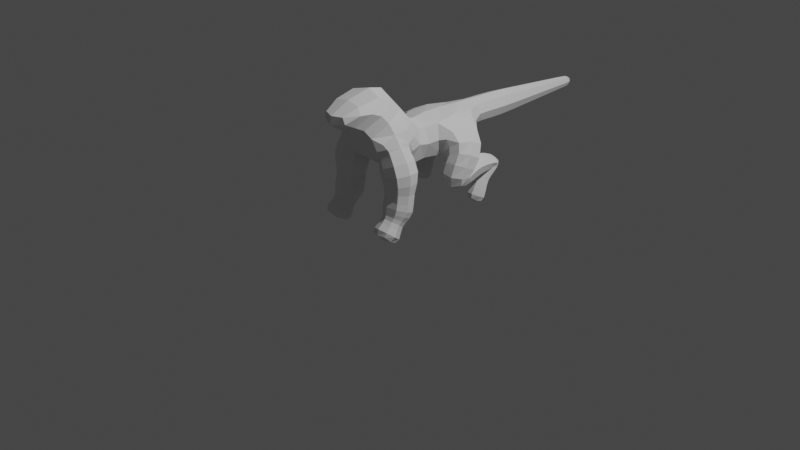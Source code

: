 # Source: Monster_Course.blend  (saved by Blender 2.90.8; exported with 4.5.12 LTS)
import bpy
from mathutils import Matrix  # noqa: F401  (used for matrix-valued properties, if any)

bpy.ops.wm.read_factory_settings(use_empty=True)
scene = bpy.context.scene
scene.name = 'Scene'

# ---- collections
col_collection = bpy.data.collections.new('Collection'); scene.collection.children.link(col_collection)

# ---- world
world_world = bpy.data.worlds.new('World'); scene.world = world_world
world_world.use_nodes = True; world_world.node_tree.nodes.clear()
_N = world_world.node_tree.nodes; _L = world_world.node_tree.links
n0 = _N.new('ShaderNodeOutputWorld'); n0.name = 'World Output'; n0.location = (300, 300)
n1 = _N.new('ShaderNodeBackground'); n1.name = 'Background'; n1.location = (10, 300)
n1.inputs[0].default_value = (0.05088, 0.05088, 0.05088, 1.0)
_L.new(n1.outputs[0], n0.inputs[0])
n0.is_active_output = True
world_world.color = (0.05088, 0.05088, 0.05088)
world_world.use_sun_shadow = False
world_world.sun_shadow_jitter_overblur = 0.0

# ---- cameras
cam_camera = bpy.data.cameras.new('Camera')
cam_camera.clip_end = 100.0
cam_camera.ortho_scale = 7.314

# ---- lights
light_light = bpy.data.lights.new('Light', 'POINT')
light_light.transmission_factor = 0.0
light_light.energy = 1000.0
light_light.shadow_soft_size = 0.1
light_light.shadow_maximum_resolution = 0.006
light_light.use_absolute_resolution = True

# ---- meshes
me_plane = bpy.data.meshes.new('Plane')
me_plane.from_pydata([(0.199, -0.1788, 0.7749), (0.14, -0.4423, 0.8164), (0.3256, -0.4557, 0.9793), (0.3506, -0.202, 0.989), (0.2333, 0.6972, 0.6127), (0.2243, 0.3605, 0.6725), (0.4363, 0.3934, 0.8453), (0.4872, 0.6529, 0.7828), (0.185, -0.04548, 0.666), (-0.1975, -0.02397, 0.6809), (-0.1456, 0.06585, 1.05), (0.1772, 0.083, 1.013), (0.3733, 0.9874, 0.4989), (0.3033, 0.9089, 0.4708), (0.4082, 0.856, 0.4529), (0.4783, 0.9345, 0.4811), (0.3762, 0.7616, 0.1039), (0.3151, 0.6797, 0.1425), (0.4056, 0.6245, 0.1686), (0.4667, 0.7063, 0.13), (0.2544, -0.242, 0.3153), (0.2352, -0.4373, 0.3882), (0.4454, -0.4552, 0.3949), (0.4646, -0.2599, 0.3219), (0.2771, -0.4523, 0.04162), (0.2624, -0.5785, 0.1404), (0.4227, -0.59, 0.1495), (0.4374, -0.4639, 0.05067), (-0.1163, -0.812, 1.336), (0.1145, -0.8141, 1.336), (0.2235, -0.1732, 0.6619), (0.2026, -0.4285, 0.6624), (0.4462, -0.4497, 0.7245), (0.4671, -0.1944, 0.724), (0.2753, -0.3787, 0.1321), (0.2602, -0.5111, 0.2293), (0.4245, -0.5232, 0.2382), (0.4396, -0.3909, 0.141), (0.2566, -0.2135, 0.4944), (0.2383, -0.4162, 0.5206), (0.4431, -0.4341, 0.5329), (0.4614, -0.2315, 0.5066), (0.2738, -0.3183, 0.216), (0.2584, -0.4605, 0.303), (0.426, -0.4736, 0.3109), (0.4413, -0.3313, 0.2239), (0.3764, 0.8557, 0.2953), (0.3163, 0.7856, 0.349), (0.4054, 0.7384, 0.3852), (0.4654, 0.8084, 0.3315), (0.3514, 0.485, 0.5321), (0.2475, 0.3578, 0.4613), (0.4332, 0.2962, 0.4027), (0.5371, 0.4234, 0.4734), (0.3656, 0.6568, 0.626), (0.2733, 0.6679, 0.4869), (0.4137, 0.6752, 0.3954), (0.506, 0.6641, 0.5346), (-0.1094, -0.4163, 0.7926), (-0.1993, -0.1787, 0.7752), (-0.3508, -0.2019, 0.9894), (-0.3256, -0.4557, 0.9793), (-0.2573, 0.7138, 0.6193), (-0.4872, 0.6529, 0.7828), (-0.436, 0.3932, 0.8453), (-0.3033, 0.9089, 0.4708), (-0.3733, 0.9874, 0.4989), (-0.4783, 0.9345, 0.4811), (-0.4082, 0.856, 0.4529), (-0.3151, 0.6797, 0.1425), (-0.3762, 0.7616, 0.1039), (-0.4667, 0.7063, 0.13), (-0.4056, 0.6245, 0.1686), (-0.2352, -0.4373, 0.3882), (-0.2544, -0.242, 0.3153), (-0.4646, -0.2599, 0.3219), (-0.4454, -0.4552, 0.3949), (-0.2624, -0.5785, 0.1404), (-0.2771, -0.4523, 0.04162), (-0.4374, -0.4639, 0.05067), (-0.4227, -0.59, 0.1495), (-0.2026, -0.4285, 0.6624), (-0.2235, -0.1732, 0.6619), (-0.4671, -0.1944, 0.724), (-0.4462, -0.4497, 0.7245), (-0.2602, -0.5111, 0.2293), (-0.2753, -0.3787, 0.1321), (-0.4396, -0.3909, 0.141), (-0.4245, -0.5232, 0.2382), (-0.2383, -0.4162, 0.5206), (-0.2566, -0.2135, 0.4944), (-0.4614, -0.2315, 0.5066), (-0.4431, -0.4341, 0.5329), (-0.2584, -0.4605, 0.303), (-0.2738, -0.3183, 0.216), (-0.4413, -0.3313, 0.2239), (-0.426, -0.4736, 0.3109), (-0.3163, 0.7856, 0.349), (-0.3764, 0.8557, 0.2953), (-0.4654, 0.8084, 0.3315), (-0.4054, 0.7384, 0.3852), (-0.2475, 0.3578, 0.4613), (-0.3514, 0.485, 0.5321), (-0.5371, 0.4234, 0.4734), (-0.4332, 0.2962, 0.4027), (-0.2733, 0.6679, 0.4869), (-0.3656, 0.6568, 0.626), (-0.506, 0.6641, 0.5346), (-0.4137, 0.6752, 0.3954), (-0.0971, 1.368, 0.7978), (0.0971, 1.368, 0.7978), (0.0971, 1.375, 0.9919), (-0.0971, 1.375, 0.9919), (-0.1241, 0.9074, 0.7823), (0.1241, 0.9074, 0.7823), (0.1648, 0.8338, 0.9989), (-0.1648, 0.8338, 0.9989), (-0.03019, 2.582, 0.8328), (0.03019, 2.582, 0.8328), (0.03019, 2.584, 0.8931), (-0.03019, 2.584, 0.8931), (-0.1953, 0.3838, 0.6602), (-0.2109, 0.3198, 1.012), (0.2113, 0.3199, 1.012), (0.3756, 0.9278, 0.3701), (0.3126, 0.8603, 0.4213), (0.4061, 0.8148, 0.4561), (0.4691, 0.8823, 0.4049), (0.2031, -0.5427, 1.076), (-0.2039, -0.5418, 1.076), (-0.222, -0.1956, 1.285), (0.1975, -0.1678, 1.283), (0.1573, -0.7018, 1.216), (-0.1619, -0.6967, 1.216), (-0.1803, -0.4253, 1.448), (0.1793, -0.4271, 1.448), (0.3739, 0.8177, 0.1954), (0.3031, 0.7245, 0.2427), (0.4079, 0.6616, 0.2746), (0.4786, 0.7548, 0.2273), (0.3614, 0.5093, 0.5992), (0.2588, 0.5114, 0.4571), (0.4188, 0.5177, 0.3623), (0.5214, 0.5156, 0.5045), (0.3696, 0.842, 0.5914), (0.2897, 0.818, 0.4831), (0.4108, 0.8015, 0.4121), (0.4907, 0.8254, 0.5204), (0.3456, 0.5731, 0.5191), (0.2543, 0.3909, 0.5935), (0.4576, 0.3186, 0.6404), (0.5511, 0.4994, 0.5637), (-0.0979, 1.12, 0.8063), (0.0979, 1.12, 0.8063), (0.0979, 1.128, 1.002), (-0.0979, 1.128, 1.002), (-0.08504, 1.66, 0.8017), (0.08504, 1.66, 0.8017), (0.08504, 1.665, 0.9718), (-0.08504, 1.665, 0.9718), (-0.07431, 1.879, 0.8068), (0.07431, 1.879, 0.8068), (0.07431, 1.882, 0.9554), (-0.07431, 1.882, 0.9554), (-0.06577, 2.052, 0.8109), (0.06577, 2.052, 0.8109), (0.06577, 2.056, 0.9424), (-0.06577, 2.056, 0.9424), (-0.05813, 2.208, 0.8145), (0.05813, 2.208, 0.8145), (0.05813, 2.211, 0.9307), (-0.05813, 2.211, 0.9307), (-0.05109, 2.351, 0.8178), (0.05109, 2.351, 0.8178), (0.05109, 2.353, 0.92), (-0.05109, 2.353, 0.92), (-0.04448, 2.485, 0.821), (0.04448, 2.485, 0.821), (0.04448, 2.487, 0.9099), (-0.04448, 2.487, 0.9099), (-0.3126, 0.8603, 0.4213), (-0.3756, 0.9278, 0.3701), (-0.4691, 0.8823, 0.4049), (-0.4061, 0.8148, 0.4561), (-0.3031, 0.7245, 0.2427), (-0.3739, 0.8177, 0.1954), (-0.4786, 0.7548, 0.2273), (-0.4079, 0.6616, 0.2746), (-0.2588, 0.5114, 0.4571), (-0.3614, 0.5093, 0.5992), (-0.5214, 0.5156, 0.5045), (-0.4188, 0.5177, 0.3623), (-0.2897, 0.818, 0.4831), (-0.3696, 0.842, 0.5914), (-0.4907, 0.8254, 0.5204), (-0.4108, 0.8015, 0.4121), (-0.2541, 0.3906, 0.5935), (-0.3456, 0.5731, 0.5191), (-0.5511, 0.4994, 0.5637), (-0.4575, 0.3185, 0.6404), (0.1724, -0.4213, 0.7855), (0.3609, -0.4464, 0.9145), (0.3822, -0.2118, 0.9172), (-0.3609, -0.4464, 0.9145), (-0.3823, -0.2118, 0.9173), (-0.1725, -0.4213, 0.7856), (0.3499, 0.7287, 0.8981), (0.02905, 0.09494, 1.066), (0.2387, 0.0536, 0.8623), (0.02504, -0.4367, 0.8046), (0.03287, -0.2354, 0.6809), (0.1399, -0.2712, 0.7107), (0.4064, -0.3346, 0.9413), (-0.1277, -0.2203, 0.6887), (-0.2426, -0.4878, 0.9031), (0.2621, -0.4786, 0.8508), (0.2696, -0.3858, 1.205), (-0.02476, -0.1499, 1.354), (-0.2972, -0.09516, 0.8638), (0.2097, -0.1476, 0.7435), (-0.2372, 0.05353, 0.8692), (0.1685, -0.4159, 0.7987), (0.3618, -0.3416, 1.02), (0.3095, -0.1921, 1.105), (-0.1987, -0.05263, 1.156), (0.01201, -0.02814, 1.195), (-0.3619, -0.3416, 1.02), (0.3642, -0.2108, 0.947), (-0.311, -0.1948, 1.106), (0.339, -0.4458, 0.9522), (0.2958, -0.09677, 0.8613), (0.1545, -0.5247, 0.9377), (0.245, -0.4895, 0.905), (0.2928, -0.4828, 1.028), (-0.1511, -0.5229, 0.9358), (0.2495, -0.5199, 0.08247), (-0.01268, -0.001011, 0.6112), (-0.2929, -0.4827, 1.028), (0.2029, -0.02278, 1.117), (-0.2718, -0.387, 1.205), (-0.000617, -0.5912, 1.047), (0.3407, -0.606, 0.1502), (0.191, 0.568, 1.034), (0.347, 0.3521, 0.781), (0.3534, 0.3846, 0.94), (0.2618, 0.2846, 0.8525), (-0.3532, 0.3843, 0.9401), (0.4502, -0.5343, 0.09383), (-0.4911, 0.5171, 0.8418), (0.4056, 0.7212, 0.6962), (0.1801, 0.819, 0.7128), (0.3591, -0.4483, 0.02611), (-0.2593, 0.2855, 0.8518), (-0.166, -0.413, 0.7965), (0.0002293, 0.3262, 1.064), (-0.3445, 0.353, 0.7799), (0.2331, -0.552, 1.333), (0.3351, 0.7235, 0.1126), (9.313e-10, 0.9072, 0.7475), (0.1508, -0.2946, 0.7547), (0.4911, 0.5171, 0.8418), (0.2951, -0.1506, 0.8453), (-1.63e-09, 0.8317, 1.05), (0.1861, 0.9006, 0.8785), (-0.191, 0.568, 1.034), (-0.3499, 0.7287, 0.8981), (0.03321, 0.3607, 0.6213), (0.02181, 0.5605, 0.6071), (0.2167, 0.5322, 0.6032), (0.3532, 0.639, 0.1525), (-0.4069, 0.7221, 0.6969), (0.4467, 0.6554, 0.1447), (-0.1826, 0.82, 0.7135), (-0.2077, 0.573, 0.599), (-0.1861, 0.9006, 0.8785), (-0.02438, 0.7286, 0.6167), (-0.1462, -0.8061, 1.271), (-0.1582, -0.6523, 1.407), (-0.236, -0.5472, 1.333), (-0.0007621, -0.8534, 1.332), (0.1571, -0.6541, 1.407), (0.4286, 0.7399, 0.1048), (0.1427, -0.81, 1.271), (-0.000123, -0.3828, 1.491), (-0.2109, -0.1449, 0.7453), (-0.339, -0.4458, 0.9522), (-0.3644, -0.2107, 0.9473), (-0.2621, -0.4786, 0.8508), (-0.1511, -0.2945, 0.755), (-0.2953, -0.1505, 0.8455), (-0.4064, -0.3346, 0.9413), (-0.002621, -0.7583, 1.172), (-0.3532, 0.639, 0.1525), (-0.4467, 0.6554, 0.1447), (-0.4286, 0.7399, 0.1048), (-0.3351, 0.7235, 0.1126), (-0.3407, -0.606, 0.1502), (-0.4502, -0.5343, 0.09383), (-0.3591, -0.4483, 0.02611), (-0.2495, -0.5199, 0.08247), (-0.03648, 2.59, 0.8628), (3.492e-10, 2.591, 0.8992), (0.03648, 2.59, 0.8628), (-3.492e-10, 2.589, 0.8263), (0.1694, 0.1809, 0.6703), (-0.1674, 0.1835, 0.6715), (-0.165, 0.1804, 0.9941), (0.1691, 0.1814, 0.9903), (0.3764, 0.8858, 0.3291), (0.3297, 0.8295, 0.3153), (0.3161, 0.8213, 0.3883), (0.3266, 0.9026, 0.3892), (0.3496, 0.7489, 0.3771), (0.4054, 0.7777, 0.4284), (0.3476, 0.8249, 0.4483), (0.4521, 0.7645, 0.3651), (0.4657, 0.8423, 0.3691), (0.4552, 0.84, 0.437), (0.4322, 0.8452, 0.3033), (0.4342, 0.9177, 0.3779), (0.3747, 0.9747, 0.4318), (0.3084, 0.8967, 0.4503), (0.3187, 0.958, 0.4882), (0.4071, 0.8443, 0.4633), (0.3426, 0.8677, 0.4566), (0.4734, 0.9222, 0.4448), (0.4629, 0.8853, 0.4636), (0.4389, 0.9757, 0.4953), (0.2563, -0.2259, 0.4001), (0.2054, -0.3363, 0.3505), (0.2374, -0.4238, 0.4506), (0.2091, -0.3115, 0.5052), (0.3366, -0.4829, 0.4052), (0.4435, -0.4418, 0.4564), (0.3373, -0.4631, 0.5317), (0.4944, -0.3609, 0.3597), (0.4623, -0.244, 0.406), (0.4907, -0.3362, 0.522), (0.3631, -0.2143, 0.3049), (0.3625, -0.1845, 0.4956), (0.2659, -0.412, 0.07069), (0.2489, -0.5586, 0.1833), (0.2369, -0.4427, 0.179), (0.4339, -0.5721, 0.1936), (0.3395, -0.542, 0.252), (0.4508, -0.4254, 0.081), (0.4628, -0.4593, 0.1913), (0.3602, -0.36, 0.1183), (0.1709, -0.6045, 1.165), (-0.1742, -0.601, 1.165), (-0.1888, -0.2891, 1.408), (0.1856, -0.2881, 1.408), (0.2045, -0.1773, 0.7381), (0.1674, -0.2969, 0.6505), (0.1833, -0.4283, 0.7349), (0.3205, -0.4869, 0.6935), (0.4064, -0.4503, 0.8316), (0.5023, -0.326, 0.7359), (0.4269, -0.2003, 0.8364), (0.3492, -0.1359, 0.6928), (0.2795, -0.3507, 0.1798), (0.2653, -0.478, 0.2679), (0.2347, -0.387, 0.258), (0.4202, -0.4896, 0.276), (0.3393, -0.4937, 0.3233), (0.4344, -0.3624, 0.1879), (0.4651, -0.4049, 0.2689), (0.3604, -0.2982, 0.2037), (0.244, -0.1903, 0.5806), (0.2245, -0.4209, 0.5906), (0.452, -0.4404, 0.6226), (0.4715, -0.2097, 0.6126), (0.2623, -0.2771, 0.2564), (0.2446, -0.4489, 0.3406), (0.4375, -0.4646, 0.3483), (0.4551, -0.2928, 0.2641), (0.373, 0.7945, 0.135), (0.2986, 0.695, 0.1823), (0.3189, 0.7829, 0.2131), (0.4088, 0.6278, 0.2143), (0.3423, 0.6756, 0.2675), (0.4832, 0.7273, 0.1669), (0.4629, 0.6964, 0.257), (0.4395, 0.8037, 0.2025), (0.3755, 0.8351, 0.2516), (0.3115, 0.7545, 0.3002), (0.4063, 0.7001, 0.333), (0.4702, 0.7807, 0.2844), (0.364, 0.5728, 0.6202), (0.2931, 0.661, 0.5736), (0.2658, 0.5933, 0.475), (0.2801, 0.5091, 0.5459), (0.3262, 0.6737, 0.415), (0.4156, 0.6077, 0.3794), (0.3196, 0.5149, 0.3831), (0.4862, 0.671, 0.4479), (0.5137, 0.5873, 0.5247), (0.5001, 0.5178, 0.4156), (0.4531, 0.6584, 0.6064), (0.4606, 0.512, 0.5785), (0.3569, 0.4796, 0.5659), (0.2522, 0.4198, 0.4445), (0.2647, 0.4329, 0.5077), (0.4245, 0.394, 0.3598), (0.3209, 0.3031, 0.4188), (0.5291, 0.4538, 0.4812), (0.52, 0.3483, 0.4271), (0.4638, 0.478, 0.516), (0.3716, 0.9339, 0.5528), (0.2971, 0.8787, 0.4796), (0.3069, 0.8331, 0.5506), (0.4095, 0.8413, 0.4317), (0.3353, 0.8053, 0.4273), (0.484, 0.8965, 0.505), (0.4735, 0.8103, 0.4529), (0.4451, 0.8382, 0.5762), (0.3675, 0.7473, 0.6161), (0.2815, 0.7444, 0.4875), (0.4122, 0.7421, 0.4031), (0.4982, 0.745, 0.5316), (0.3468, 0.5207, 0.5119), (0.2469, 0.3584, 0.5225), (0.2616, 0.4957, 0.5477), (0.4451, 0.2806, 0.5102), (0.3386, 0.3207, 0.6311), (0.5452, 0.4427, 0.4993), (0.5427, 0.3953, 0.6106), (0.4657, 0.5703, 0.5272), (0.338, 0.63, 0.56), (0.2647, 0.4103, 0.6386), (0.4632, 0.365, 0.749), (0.5447, 0.5743, 0.6644), (-0.1003, 1.008, 0.8076), (-5.821e-11, 1.119, 0.7696), (0.1003, 1.008, 0.8076), (0.1346, 1.124, 0.9041), (0.1038, 1.008, 1.004), (2.328e-10, 1.129, 1.039), (-0.1038, 1.008, 1.004), (-0.1346, 1.124, 0.9041), (-0.09865, 1.238, 0.8009), (9.313e-10, 1.367, 0.7614), (0.09865, 1.238, 0.8009), (0.1335, 1.371, 0.8949), (0.09865, 1.245, 0.998), (-9.313e-10, 1.376, 1.028), (-0.09865, 1.245, 0.998), (-0.1335, 1.371, 0.8949), (-0.09183, 1.516, 0.7988), (1.222e-09, 1.66, 0.7699), (0.09183, 1.516, 0.7988), (0.1169, 1.663, 0.8868), (0.09183, 1.522, 0.9823), (-1.222e-09, 1.666, 1.004), (-0.09183, 1.522, 0.9823), (-0.1169, 1.663, 0.8868), (-0.07919, 1.779, 0.8045), (2.27e-09, 1.878, 0.779), (0.07919, 1.779, 0.8045), (0.1022, 1.881, 0.8811), (0.07919, 1.784, 0.9628), (-2.27e-09, 1.883, 0.9833), (-0.07919, 1.784, 0.9628), (-0.1022, 1.881, 0.8811), (-0.0699, 1.968, 0.8089), (4.657e-10, 2.052, 0.7862), (0.0699, 1.968, 0.8089), (0.09043, 2.054, 0.8766), (0.0699, 1.972, 0.9487), (-4.657e-10, 2.056, 0.967), (-0.0699, 1.972, 0.9487), (-0.09043, 2.054, 0.8766), (-0.06186, 2.132, 0.8127), (0.0, 2.207, 0.7927), (0.06186, 2.132, 0.8127), (0.07993, 2.209, 0.8726), (0.06186, 2.135, 0.9364), (0.0, 2.211, 0.9525), (-0.06186, 2.135, 0.9364), (-0.07993, 2.209, 0.8726), (-0.05455, 2.28, 0.8162), (-3.783e-10, 2.35, 0.7987), (0.05455, 2.28, 0.8162), (0.07025, 2.352, 0.8689), (0.05455, 2.283, 0.9253), (3.783e-10, 2.354, 0.9391), (-0.05455, 2.283, 0.9253), (-0.07025, 2.352, 0.8689), (-0.04774, 2.419, 0.8194), (-9.895e-10, 2.485, 0.8043), (0.04774, 2.419, 0.8194), (0.06116, 2.486, 0.8654), (0.04774, 2.421, 0.9149), (9.895e-10, 2.488, 0.9266), (-0.04774, 2.421, 0.9149), (-0.06116, 2.486, 0.8654), (-0.03987, 2.546, 0.824), (0.03987, 2.546, 0.824), (0.03987, 2.548, 0.9037), (-0.03987, 2.548, 0.9037), (-0.3161, 0.8213, 0.3883), (-0.3297, 0.8295, 0.3153), (-0.3764, 0.8858, 0.3291), (-0.3266, 0.9026, 0.3892), (-0.4322, 0.8452, 0.3033), (-0.4657, 0.8423, 0.3691), (-0.4342, 0.9177, 0.3779), (-0.4521, 0.7645, 0.3651), (-0.4054, 0.7777, 0.4284), (-0.4552, 0.84, 0.437), (-0.3496, 0.7489, 0.3771), (-0.3476, 0.8249, 0.4483), (-0.3084, 0.8967, 0.4503), (-0.3747, 0.9747, 0.4318), (-0.3187, 0.958, 0.4882), (-0.4734, 0.9222, 0.4448), (-0.4389, 0.9757, 0.4953), (-0.4071, 0.8443, 0.4633), (-0.4629, 0.8853, 0.4636), (-0.3426, 0.8677, 0.4566), (-0.2374, -0.4238, 0.4506), (-0.2054, -0.3363, 0.3505), (-0.2563, -0.2259, 0.4001), (-0.2091, -0.3115, 0.5052), (-0.3631, -0.2143, 0.3049), (-0.4623, -0.244, 0.406), (-0.3625, -0.1845, 0.4956), (-0.4944, -0.3609, 0.3597), (-0.4435, -0.4418, 0.4564), (-0.4907, -0.3362, 0.522), (-0.3366, -0.4829, 0.4052), (-0.3373, -0.4631, 0.5317), (-0.2489, -0.5586, 0.1833), (-0.2659, -0.412, 0.07069), (-0.2369, -0.4427, 0.179), (-0.4508, -0.4254, 0.081), (-0.3602, -0.36, 0.1183), (-0.4339, -0.5721, 0.1936), (-0.4628, -0.4593, 0.1913), (-0.3395, -0.542, 0.252), (-0.1833, -0.4283, 0.7349), (-0.1674, -0.2969, 0.6505), (-0.2045, -0.1773, 0.7381), (-0.3492, -0.1359, 0.6928), (-0.4269, -0.2003, 0.8364), (-0.5023, -0.326, 0.7359), (-0.4064, -0.4503, 0.8316), (-0.3205, -0.4869, 0.6935), (-0.2653, -0.478, 0.2679), (-0.2795, -0.3507, 0.1798), (-0.2347, -0.387, 0.258), (-0.4344, -0.3624, 0.1879), (-0.3604, -0.2982, 0.2037), (-0.4202, -0.4896, 0.276), (-0.4651, -0.4049, 0.2689), (-0.3393, -0.4937, 0.3233), (-0.2245, -0.4209, 0.5906), (-0.244, -0.1903, 0.5806), (-0.4715, -0.2097, 0.6126), (-0.452, -0.4404, 0.6226), (-0.2446, -0.4489, 0.3406), (-0.2623, -0.2771, 0.2564), (-0.4551, -0.2928, 0.2641), (-0.4375, -0.4646, 0.3483), (-0.2986, 0.695, 0.1823), (-0.373, 0.7945, 0.135), (-0.3189, 0.7829, 0.2131), (-0.4832, 0.7273, 0.1669), (-0.4395, 0.8037, 0.2025), (-0.4088, 0.6278, 0.2143), (-0.4629, 0.6964, 0.257), (-0.3423, 0.6756, 0.2675), (-0.3115, 0.7545, 0.3002), (-0.3755, 0.8351, 0.2516), (-0.4702, 0.7807, 0.2844), (-0.4063, 0.7001, 0.333), (-0.2658, 0.5933, 0.475), (-0.2931, 0.661, 0.5736), (-0.364, 0.5728, 0.6202), (-0.2801, 0.5091, 0.5459), (-0.4531, 0.6584, 0.6064), (-0.5137, 0.5873, 0.5247), (-0.4606, 0.512, 0.5785), (-0.4862, 0.671, 0.4479), (-0.4156, 0.6077, 0.3794), (-0.5001, 0.5178, 0.4156), (-0.3262, 0.6737, 0.415), (-0.3196, 0.5149, 0.3831), (-0.2522, 0.4198, 0.4445), (-0.3569, 0.4796, 0.5659), (-0.2647, 0.4329, 0.5077), (-0.5291, 0.4538, 0.4812), (-0.4638, 0.478, 0.516), (-0.4245, 0.394, 0.3598), (-0.52, 0.3483, 0.4271), (-0.3209, 0.3031, 0.4188), (-0.2971, 0.8787, 0.4796), (-0.3716, 0.9339, 0.5528), (-0.3069, 0.8331, 0.5506), (-0.484, 0.8965, 0.505), (-0.4451, 0.8382, 0.5762), (-0.4095, 0.8413, 0.4317), (-0.4735, 0.8103, 0.4529), (-0.3353, 0.8053, 0.4273), (-0.2815, 0.7444, 0.4875), (-0.3675, 0.7473, 0.6161), (-0.4982, 0.745, 0.5316), (-0.4122, 0.7421, 0.4031), (-0.2469, 0.3584, 0.5225), (-0.3468, 0.5207, 0.5119), (-0.2615, 0.4955, 0.5477), (-0.5452, 0.4427, 0.4993), (-0.4657, 0.5703, 0.5272), (-0.4451, 0.2806, 0.5102), (-0.5427, 0.3953, 0.6106), (-0.3385, 0.3205, 0.6311), (-0.262, 0.4121, 0.6374), (-0.339, 0.6317, 0.5606), (-0.5447, 0.5743, 0.6644), (-0.463, 0.3648, 0.749), (0.3628, -0.1979, 0.3936), (0.07315, -0.3152, 0.719), (0.4916, -0.3463, 0.4323), (0.3369, -0.4699, 0.463), (0.2082, -0.3215, 0.4243), (0.4364, 0.9631, 0.4349), (-0.07491, -0.07226, 1.249), (0.4587, 0.8734, 0.4565), (0.3453, 0.8559, 0.4602), (0.2429, -0.5137, 0.952), (0.323, 0.9455, 0.4386), (0.326, 0.3319, 0.867), (-0.03777, -0.1552, 0.646), (-0.242, -0.5131, 0.9513), (0.4323, 0.8762, 0.338), (0.4523, 0.8018, 0.4062), (0.3494, 0.7873, 0.4195), (0.3295, 0.8617, 0.3512), (0.2283, 0.1786, 0.8332), (0.003607, 0.1837, 1.048), (-0.227, 0.1788, 0.8353), (0.08645, 0.0179, 1.135), (0.001996, 0.1848, 0.6136), (4.075e-10, 2.604, 0.8624), (-0.002539, 0.8221, 0.6834), (0.2106, -0.6816, 1.342), (-0.3499, -0.5396, 0.0726), (-0.3909, 0.6819, 0.1127), (0.002714, -0.5298, 0.9301), (-0.001918, -0.8669, 1.241), (0.09982, 0.494, 0.6106), (-0.2486, -0.4757, 0.8802), (-0.1577, -0.2707, 0.7374), (-0.2951, -0.1336, 0.8446), (0.2492, -0.4761, 0.8807), (0.3812, -0.3369, 0.9819), (-0.2132, -0.6773, 1.342), (2.856e-05, 0.5724, 1.065), (0.2943, -0.1341, 0.8436), (-0.0002012, -0.6468, 1.434), (-0.3247, 0.3319, 0.8667), (0.1586, -0.276, 0.739), (0.3909, 0.6819, 0.1127), (-0.07494, 0.6251, 0.6003), (-0.3661, 0.5516, 0.9511), (0.3661, 0.5517, 0.9511), (-0.3812, -0.3369, 0.982), (-0.2765, -0.06207, 0.9943), (0.3499, -0.5396, 0.0726), (0.2768, -0.0594, 0.9887), (0.2965, 0.8063, 0.8007), (-0.2969, 0.8066, 0.8009), (-0.3214, -0.356, 1.102), (0.3209, -0.3556, 1.102), (0.2221, -0.4833, 0.1243), (0.3382, -0.5939, 0.2093), (0.4777, -0.5019, 0.1386), (0.3616, -0.3913, 0.05355), (-0.001869, -0.6605, 1.119), (-0.2472, -0.4443, 1.288), (-0.002649, -0.233, 1.455), (0.2449, -0.4471, 1.288), (0.1521, -0.2986, 0.7182), (0.2909, -0.4863, 0.7825), (0.4584, -0.3295, 0.8523), (0.3196, -0.1419, 0.788), (0.2434, -0.4122, 0.2223), (0.3401, -0.5076, 0.2885), (0.4564, -0.4282, 0.2334), (0.3596, -0.3327, 0.1673), (0.1916, -0.302, 0.5796), (0.3345, -0.4739, 0.6085), (0.5044, -0.3287, 0.6236), (0.3615, -0.1568, 0.5947), (0.2173, -0.36, 0.2971), (0.3377, -0.489, 0.3602), (0.4824, -0.3817, 0.3077), (0.362, -0.2527, 0.2445), (0.3149, 0.7571, 0.1519), (0.3396, 0.6422, 0.2065), (0.4669, 0.6645, 0.1959), (0.4422, 0.7794, 0.1412), (0.3257, 0.805, 0.2698), (0.3469, 0.7122, 0.3257), (0.456, 0.7302, 0.3148), (0.4349, 0.8231, 0.2589), (0.2868, 0.5803, 0.5655), (0.3223, 0.6043, 0.3999), (0.4927, 0.6002, 0.4341), (0.4572, 0.5762, 0.5997), (0.2723, 0.4546, 0.5211), (0.3187, 0.3957, 0.3794), (0.5091, 0.419, 0.4046), (0.4626, 0.4779, 0.5463), (0.3132, 0.9133, 0.5252), (0.3393, 0.8496, 0.4419), (0.4678, 0.8619, 0.4594), (0.4418, 0.9255, 0.5427), (0.3, 0.7463, 0.5676), (0.3307, 0.7427, 0.4212), (0.4797, 0.7431, 0.4515), (0.449, 0.7467, 0.5979), (0.2597, 0.4541, 0.5195), (0.3272, 0.2891, 0.5184), (0.5323, 0.3471, 0.5024), (0.4648, 0.5121, 0.5036), (0.2645, 0.5292, 0.5789), (0.3511, 0.3497, 0.7101), (0.5406, 0.4598, 0.7262), (0.4581, 0.6417, 0.5979), (-8.731e-10, 1.007, 0.7714), (0.1397, 1.01, 0.9047), (6.985e-10, 1.007, 1.042), (-0.1397, 1.01, 0.9047), (1.972e-09, 1.236, 0.7639), (0.1356, 1.241, 0.8994), (-1.972e-09, 1.246, 1.035), (-0.1356, 1.241, 0.8994), (1.164e-10, 1.515, 0.7643), (0.1263, 1.519, 0.8905), (-1.164e-10, 1.523, 1.017), (-0.1263, 1.519, 0.8905), (-8.004e-11, 1.779, 0.7748), (0.1089, 1.781, 0.8837), (8.004e-11, 1.784, 0.9925), (-0.1089, 1.781, 0.8837), (-7.64e-10, 1.968, 0.7827), (0.09611, 1.97, 0.8788), (7.64e-10, 1.973, 0.9749), (-0.09611, 1.97, 0.8788), (9.895e-10, 2.131, 0.7895), (0.08506, 2.133, 0.8746), (-9.895e-10, 2.136, 0.9596), (-0.08506, 2.133, 0.8746), (9.313e-10, 2.28, 0.7958), (0.075, 2.282, 0.8707), (-9.313e-10, 2.284, 0.9457), (-0.075, 2.282, 0.8707), (-1.211e-09, 2.418, 0.8015), (0.06564, 2.42, 0.8672), (1.211e-09, 2.422, 0.9328), (-0.06564, 2.42, 0.8672), (1.164e-10, 2.546, 0.8091), (0.05479, 2.548, 0.8639), (0.0, 2.549, 0.9186), (-0.05479, 2.548, 0.8639), (-0.3295, 0.8617, 0.3512), (-0.4323, 0.8762, 0.338), (-0.4523, 0.8018, 0.4062), (-0.3494, 0.7873, 0.4195), (-0.323, 0.9455, 0.4386), (-0.4364, 0.9631, 0.4349), (-0.4587, 0.8734, 0.4565), (-0.3453, 0.8559, 0.4602), (-0.2082, -0.3215, 0.4243), (-0.3628, -0.1979, 0.3936), (-0.4916, -0.3463, 0.4323), (-0.3369, -0.4699, 0.463), (-0.2221, -0.4833, 0.1243), (-0.3616, -0.3913, 0.05355), (-0.4777, -0.5019, 0.1386), (-0.3382, -0.5939, 0.2093), (-0.1522, -0.2986, 0.7183), (-0.3196, -0.1419, 0.788), (-0.4584, -0.3295, 0.8523), (-0.2909, -0.4863, 0.7825), (-0.2434, -0.4122, 0.2223), (-0.3596, -0.3327, 0.1673), (-0.4564, -0.4282, 0.2334), (-0.3401, -0.5076, 0.2885), (-0.1916, -0.302, 0.5796), (-0.3615, -0.1568, 0.5947), (-0.5044, -0.3287, 0.6236), (-0.3345, -0.4739, 0.6085), (-0.2173, -0.36, 0.2971), (-0.362, -0.2527, 0.2445), (-0.4824, -0.3817, 0.3077), (-0.3377, -0.489, 0.3602), (-0.3149, 0.7571, 0.1519), (-0.4422, 0.7794, 0.1412), (-0.4669, 0.6645, 0.1959), (-0.3396, 0.6422, 0.2065), (-0.3257, 0.805, 0.2698), (-0.4349, 0.8231, 0.2589), (-0.456, 0.7302, 0.3148), (-0.3469, 0.7122, 0.3257), (-0.2868, 0.5803, 0.5655), (-0.4572, 0.5762, 0.5997), (-0.4927, 0.6002, 0.4341), (-0.3223, 0.6043, 0.3999), (-0.2723, 0.4546, 0.5211), (-0.4626, 0.4779, 0.5463), (-0.5091, 0.419, 0.4046), (-0.3187, 0.3957, 0.3794), (-0.3132, 0.9133, 0.5252), (-0.4418, 0.9255, 0.5427), (-0.4678, 0.8619, 0.4594), (-0.3393, 0.8496, 0.4419), (-0.3, 0.7463, 0.5676), (-0.449, 0.7467, 0.5979), (-0.4797, 0.7431, 0.4515), (-0.3307, 0.7427, 0.4212), (-0.2597, 0.4541, 0.5195), (-0.4648, 0.5121, 0.5036), (-0.5323, 0.3471, 0.5024), (-0.3272, 0.2891, 0.5184), (-0.2631, 0.5328, 0.5784), (-0.4585, 0.6419, 0.5981), (-0.5406, 0.4598, 0.7262), (-0.3502, 0.3495, 0.7098), (-0.001471, -0.1518, 1.346), (0.000256, -0.03411, 1.202), (0.0004416, -0.02124, 1.184), (0.002103, 0.09045, 1.063), (0.0002828, 0.7256, 0.6163), (0.003873, 0.5724, 0.6059), (0.004418, 0.5463, 0.6114), (0.008462, 0.3632, 0.6255), (0.01141, 0.2378, 0.6159), (0.01261, 0.1846, 0.6172), (0.01698, -0.007681, 0.6194), (0.02135, -0.2224, 0.6752), (0.02184, -0.2494, 0.6895)], [], [(23, 338, 620, 336), (338, 20, 328, 620), (620, 328, 38, 339), (336, 620, 339, 41), (1, 209, 621, 211), (842, 210, 621, 209), (8, 211, 621, 210), (22, 335, 622, 333), (335, 23, 336, 622), (622, 336, 41, 337), (333, 622, 337, 40), (21, 332, 623, 330), (332, 22, 333, 623), (623, 333, 40, 334), (330, 623, 334, 39), (20, 329, 624, 328), (329, 21, 330, 624), (624, 330, 39, 331), (328, 624, 331, 38), (127, 319, 625, 325), (319, 124, 320, 625), (625, 320, 12, 327), (325, 625, 327, 15), (832, 831, 225), (130, 217, 626, 224), (830, 831, 626, 217), (126, 317, 627, 323), (317, 127, 325, 627), (627, 325, 15, 326), (323, 627, 326, 14), (125, 314, 628, 321), (314, 126, 323, 628), (628, 323, 14, 324), (321, 628, 324, 13), (128, 231, 629, 233), (1, 232, 629, 231), (2, 233, 629, 232), (124, 311, 630, 320), (311, 125, 321, 630), (630, 321, 13, 322), (320, 630, 322, 12), (5, 243, 631, 245), (6, 244, 631, 243), (123, 245, 631, 244), (842, 841, 210), (9, 236, 632, 213), (840, 841, 632, 236), (129, 237, 633, 234), (61, 214, 633, 237), (58, 234, 633, 214), (49, 318, 634, 316), (318, 46, 308, 634), (634, 308, 124, 319), (316, 634, 319, 127), (48, 315, 635, 313), (315, 49, 316, 635), (635, 316, 127, 317), (313, 635, 317, 126), (47, 312, 636, 310), (312, 48, 313, 636), (636, 313, 126, 314), (310, 636, 314, 125), (46, 309, 637, 308), (309, 47, 310, 637), (637, 310, 125, 311), (308, 637, 311, 124), (11, 208, 638, 307), (208, 8, 304, 638), (638, 304, 5, 245), (307, 638, 245, 123), (833, 207, 639), (207, 11, 307, 639), (639, 307, 123, 254), (306, 639, 254, 122), (9, 220, 640, 305), (220, 10, 306, 640), (640, 306, 122, 252), (305, 640, 252, 121), (832, 225, 641, 207, 833), (131, 238, 641, 225), (11, 207, 641, 238), (840, 236, 642, 839), (236, 9, 305, 642), (838, 837, 266), (839, 642, 838), (120, 301, 643, 300), (301, 119, 302, 643), (643, 302, 118, 303), (300, 643, 303, 117), (834, 275, 644), (275, 62, 272, 644), (644, 272, 113, 258), (250, 644, 258, 114), (29, 282, 645, 280), (132, 256, 645, 282), (135, 280, 645, 256), (80, 297, 646, 296), (297, 79, 298, 646), (646, 298, 78, 299), (296, 646, 299, 77), (72, 293, 647, 292), (293, 71, 294, 647), (647, 294, 70, 295), (292, 647, 295, 69), (129, 234, 648, 240), (234, 58, 209, 648), (648, 209, 1, 231), (240, 648, 231, 128), (29, 279, 649, 282), (279, 28, 276, 649), (649, 276, 133, 291), (282, 649, 291, 132), (5, 266, 650, 268), (836, 267, 650, 266, 837), (4, 268, 650, 267), (61, 285, 651, 214), (285, 203, 287, 651), (651, 287, 205, 253), (214, 651, 253, 58), (58, 253, 652, 213), (253, 205, 288, 652), (652, 288, 59, 284), (213, 652, 284, 9), (9, 284, 653, 218), (284, 59, 289, 653), (653, 289, 204, 286), (218, 653, 286, 60), (1, 221, 654, 232), (221, 200, 215, 654), (654, 215, 201, 229), (232, 654, 229, 2), (2, 229, 655, 222), (229, 201, 212, 655), (655, 212, 202, 227), (222, 655, 227, 3), (133, 276, 656, 278), (28, 277, 656, 276), (134, 278, 656, 277), (116, 264, 657, 262), (264, 122, 254, 657), (657, 254, 123, 242), (262, 657, 242, 115), (3, 227, 658, 230), (227, 202, 261, 658), (658, 261, 0, 219), (230, 658, 219, 8), (28, 279, 659, 277), (279, 29, 280, 659), (659, 280, 135, 283), (277, 659, 283, 134), (64, 255, 660, 246), (121, 252, 660, 255), (122, 246, 660, 252), (8, 219, 661, 211), (219, 0, 259, 661), (661, 259, 200, 221), (211, 661, 221, 1), (19, 271, 662, 281), (271, 18, 269, 662), (662, 269, 17, 257), (281, 662, 257, 16), (836, 835, 267), (62, 275, 663, 273), (834, 835, 663, 275), (63, 248, 664, 265), (248, 64, 246, 664), (664, 246, 122, 264), (265, 664, 264, 116), (6, 260, 665, 244), (260, 7, 206, 665), (665, 206, 115, 242), (244, 665, 242, 123), (60, 286, 666, 226), (286, 204, 290, 666), (666, 290, 203, 285), (226, 666, 285, 61), (60, 228, 667, 218), (228, 130, 224, 667), (667, 224, 10, 220), (218, 667, 220, 9), (27, 247, 668, 251), (247, 26, 241, 668), (668, 241, 25, 235), (251, 668, 235, 24), (11, 238, 669, 208), (238, 131, 223, 669), (669, 223, 3, 230), (208, 669, 230, 8), (7, 249, 670, 206), (249, 4, 250, 670), (670, 250, 114, 263), (206, 670, 263, 115), (113, 272, 671, 274), (272, 62, 270, 671), (671, 270, 63, 265), (274, 671, 265, 116), (61, 237, 672, 226), (237, 129, 239, 672), (672, 239, 130, 228), (226, 672, 228, 60), (128, 233, 673, 216), (233, 2, 222, 673), (673, 222, 3, 223), (216, 673, 223, 131), (24, 235, 674, 340), (235, 25, 341, 674), (674, 341, 35, 342), (340, 674, 342, 34), (25, 241, 675, 341), (241, 26, 343, 675), (675, 343, 36, 344), (341, 675, 344, 35), (26, 247, 676, 343), (247, 27, 345, 676), (676, 345, 37, 346), (343, 676, 346, 36), (27, 251, 677, 345), (251, 24, 340, 677), (677, 340, 34, 347), (345, 677, 347, 37), (132, 291, 678, 348), (291, 133, 349, 678), (678, 349, 129, 240), (348, 678, 240, 128), (133, 278, 679, 349), (278, 134, 350, 679), (679, 350, 130, 239), (349, 679, 239, 129), (134, 283, 680, 350), (283, 135, 351, 680), (680, 351, 131, 830), (350, 680, 217, 130), (135, 256, 681, 351), (256, 132, 348, 681), (681, 348, 128, 216), (351, 681, 216, 131), (30, 353, 682, 352), (353, 31, 354, 682), (682, 354, 200, 259), (352, 682, 259, 0), (31, 355, 683, 354), (355, 32, 356, 683), (683, 356, 201, 215), (354, 683, 215, 200), (32, 357, 684, 356), (357, 33, 358, 684), (684, 358, 202, 212), (356, 684, 212, 201), (33, 359, 685, 358), (359, 30, 352, 685), (685, 352, 0, 261), (358, 685, 261, 202), (34, 342, 686, 360), (342, 35, 361, 686), (686, 361, 43, 362), (360, 686, 362, 42), (35, 344, 687, 361), (344, 36, 363, 687), (687, 363, 44, 364), (361, 687, 364, 43), (36, 346, 688, 363), (346, 37, 365, 688), (688, 365, 45, 366), (363, 688, 366, 44), (37, 347, 689, 365), (347, 34, 360, 689), (689, 360, 42, 367), (365, 689, 367, 45), (38, 331, 690, 368), (331, 39, 369, 690), (690, 369, 31, 353), (368, 690, 353, 30), (39, 334, 691, 369), (334, 40, 370, 691), (691, 370, 32, 355), (369, 691, 355, 31), (40, 337, 692, 370), (337, 41, 371, 692), (692, 371, 33, 357), (370, 692, 357, 32), (41, 339, 693, 371), (339, 38, 368, 693), (693, 368, 30, 359), (371, 693, 359, 33), (42, 362, 694, 372), (362, 43, 373, 694), (694, 373, 21, 329), (372, 694, 329, 20), (43, 364, 695, 373), (364, 44, 374, 695), (695, 374, 22, 332), (373, 695, 332, 21), (44, 366, 696, 374), (366, 45, 375, 696), (696, 375, 23, 335), (374, 696, 335, 22), (45, 367, 697, 375), (367, 42, 372, 697), (697, 372, 20, 338), (375, 697, 338, 23), (16, 257, 698, 376), (257, 17, 377, 698), (698, 377, 137, 378), (376, 698, 378, 136), (17, 269, 699, 377), (269, 18, 379, 699), (699, 379, 138, 380), (377, 699, 380, 137), (18, 271, 700, 379), (271, 19, 381, 700), (700, 381, 139, 382), (379, 700, 382, 138), (19, 281, 701, 381), (281, 16, 376, 701), (701, 376, 136, 383), (381, 701, 383, 139), (136, 378, 702, 384), (378, 137, 385, 702), (702, 385, 47, 309), (384, 702, 309, 46), (137, 380, 703, 385), (380, 138, 386, 703), (703, 386, 48, 312), (385, 703, 312, 47), (138, 382, 704, 386), (382, 139, 387, 704), (704, 387, 49, 315), (386, 704, 315, 48), (139, 383, 705, 387), (383, 136, 384, 705), (705, 384, 46, 318), (387, 705, 318, 49), (54, 389, 706, 388), (389, 55, 390, 706), (706, 390, 141, 391), (388, 706, 391, 140), (55, 392, 707, 390), (392, 56, 393, 707), (707, 393, 142, 394), (390, 707, 394, 141), (56, 395, 708, 393), (395, 57, 396, 708), (708, 396, 143, 397), (393, 708, 397, 142), (57, 398, 709, 396), (398, 54, 388, 709), (709, 388, 140, 399), (396, 709, 399, 143), (140, 391, 710, 400), (391, 141, 401, 710), (710, 401, 51, 402), (400, 710, 402, 50), (141, 394, 711, 401), (394, 142, 403, 711), (711, 403, 52, 404), (401, 711, 404, 51), (142, 397, 712, 403), (397, 143, 405, 712), (712, 405, 53, 406), (403, 712, 406, 52), (143, 399, 713, 405), (399, 140, 400, 713), (713, 400, 50, 407), (405, 713, 407, 53), (12, 322, 714, 408), (322, 13, 409, 714), (714, 409, 145, 410), (408, 714, 410, 144), (13, 324, 715, 409), (324, 14, 411, 715), (715, 411, 146, 412), (409, 715, 412, 145), (14, 326, 716, 411), (326, 15, 413, 716), (716, 413, 147, 414), (411, 716, 414, 146), (15, 327, 717, 413), (327, 12, 408, 717), (717, 408, 144, 415), (413, 717, 415, 147), (144, 410, 718, 416), (410, 145, 417, 718), (718, 417, 55, 389), (416, 718, 389, 54), (145, 412, 719, 417), (412, 146, 418, 719), (719, 418, 56, 392), (417, 719, 392, 55), (146, 414, 720, 418), (414, 147, 419, 720), (720, 419, 57, 395), (418, 720, 395, 56), (147, 415, 721, 419), (415, 144, 416, 721), (721, 416, 54, 398), (419, 721, 398, 57), (50, 402, 722, 420), (402, 51, 421, 722), (722, 421, 149, 422), (420, 722, 422, 148), (51, 404, 723, 421), (404, 52, 423, 723), (723, 423, 150, 424), (421, 723, 424, 149), (52, 406, 724, 423), (406, 53, 425, 724), (724, 425, 151, 426), (423, 724, 426, 150), (53, 407, 725, 425), (407, 50, 420, 725), (725, 420, 148, 427), (425, 725, 427, 151), (148, 422, 726, 428), (422, 149, 429, 726), (726, 429, 5, 268), (428, 726, 268, 4), (149, 424, 727, 429), (424, 150, 430, 727), (727, 430, 6, 243), (429, 727, 243, 5), (150, 426, 728, 430), (426, 151, 431, 728), (728, 431, 7, 260), (430, 728, 260, 6), (151, 427, 729, 431), (427, 148, 428, 729), (729, 428, 4, 249), (431, 729, 249, 7), (152, 433, 730, 432), (433, 153, 434, 730), (730, 434, 114, 258), (432, 730, 258, 113), (153, 435, 731, 434), (435, 154, 436, 731), (731, 436, 115, 263), (434, 731, 263, 114), (154, 437, 732, 436), (437, 155, 438, 732), (732, 438, 116, 262), (436, 732, 262, 115), (155, 439, 733, 438), (439, 152, 432, 733), (733, 432, 113, 274), (438, 733, 274, 116), (109, 441, 734, 440), (441, 110, 442, 734), (734, 442, 153, 433), (440, 734, 433, 152), (110, 443, 735, 442), (443, 111, 444, 735), (735, 444, 154, 435), (442, 735, 435, 153), (111, 445, 736, 444), (445, 112, 446, 736), (736, 446, 155, 437), (444, 736, 437, 154), (112, 447, 737, 446), (447, 109, 440, 737), (737, 440, 152, 439), (446, 737, 439, 155), (156, 449, 738, 448), (449, 157, 450, 738), (738, 450, 110, 441), (448, 738, 441, 109), (157, 451, 739, 450), (451, 158, 452, 739), (739, 452, 111, 443), (450, 739, 443, 110), (158, 453, 740, 452), (453, 159, 454, 740), (740, 454, 112, 445), (452, 740, 445, 111), (159, 455, 741, 454), (455, 156, 448, 741), (741, 448, 109, 447), (454, 741, 447, 112), (160, 457, 742, 456), (457, 161, 458, 742), (742, 458, 157, 449), (456, 742, 449, 156), (161, 459, 743, 458), (459, 162, 460, 743), (743, 460, 158, 451), (458, 743, 451, 157), (162, 461, 744, 460), (461, 163, 462, 744), (744, 462, 159, 453), (460, 744, 453, 158), (163, 463, 745, 462), (463, 160, 456, 745), (745, 456, 156, 455), (462, 745, 455, 159), (164, 465, 746, 464), (465, 165, 466, 746), (746, 466, 161, 457), (464, 746, 457, 160), (165, 467, 747, 466), (467, 166, 468, 747), (747, 468, 162, 459), (466, 747, 459, 161), (166, 469, 748, 468), (469, 167, 470, 748), (748, 470, 163, 461), (468, 748, 461, 162), (167, 471, 749, 470), (471, 164, 464, 749), (749, 464, 160, 463), (470, 749, 463, 163), (168, 473, 750, 472), (473, 169, 474, 750), (750, 474, 165, 465), (472, 750, 465, 164), (169, 475, 751, 474), (475, 170, 476, 751), (751, 476, 166, 467), (474, 751, 467, 165), (170, 477, 752, 476), (477, 171, 478, 752), (752, 478, 167, 469), (476, 752, 469, 166), (171, 479, 753, 478), (479, 168, 472, 753), (753, 472, 164, 471), (478, 753, 471, 167), (172, 481, 754, 480), (481, 173, 482, 754), (754, 482, 169, 473), (480, 754, 473, 168), (173, 483, 755, 482), (483, 174, 484, 755), (755, 484, 170, 475), (482, 755, 475, 169), (174, 485, 756, 484), (485, 175, 486, 756), (756, 486, 171, 477), (484, 756, 477, 170), (175, 487, 757, 486), (487, 172, 480, 757), (757, 480, 168, 479), (486, 757, 479, 171), (176, 489, 758, 488), (489, 177, 490, 758), (758, 490, 173, 481), (488, 758, 481, 172), (177, 491, 759, 490), (491, 178, 492, 759), (759, 492, 174, 483), (490, 759, 483, 173), (178, 493, 760, 492), (493, 179, 494, 760), (760, 494, 175, 485), (492, 760, 485, 174), (179, 495, 761, 494), (495, 176, 488, 761), (761, 488, 172, 487), (494, 761, 487, 175), (117, 303, 762, 496), (303, 118, 497, 762), (762, 497, 177, 489), (496, 762, 489, 176), (118, 302, 763, 497), (302, 119, 498, 763), (763, 498, 178, 491), (497, 763, 491, 177), (119, 301, 764, 498), (301, 120, 499, 764), (764, 499, 179, 493), (498, 764, 493, 178), (120, 300, 765, 499), (300, 117, 496, 765), (765, 496, 176, 495), (499, 765, 495, 179), (97, 501, 766, 500), (501, 98, 502, 766), (766, 502, 181, 503), (500, 766, 503, 180), (98, 504, 767, 502), (504, 99, 505, 767), (767, 505, 182, 506), (502, 767, 506, 181), (99, 507, 768, 505), (507, 100, 508, 768), (768, 508, 183, 509), (505, 768, 509, 182), (100, 510, 769, 508), (510, 97, 500, 769), (769, 500, 180, 511), (508, 769, 511, 183), (180, 503, 770, 512), (503, 181, 513, 770), (770, 513, 66, 514), (512, 770, 514, 65), (181, 506, 771, 513), (506, 182, 515, 771), (771, 515, 67, 516), (513, 771, 516, 66), (182, 509, 772, 515), (509, 183, 517, 772), (772, 517, 68, 518), (515, 772, 518, 67), (183, 511, 773, 517), (511, 180, 512, 773), (773, 512, 65, 519), (517, 773, 519, 68), (73, 521, 774, 520), (521, 74, 522, 774), (774, 522, 90, 523), (520, 774, 523, 89), (74, 524, 775, 522), (524, 75, 525, 775), (775, 525, 91, 526), (522, 775, 526, 90), (75, 527, 776, 525), (527, 76, 528, 776), (776, 528, 92, 529), (525, 776, 529, 91), (76, 530, 777, 528), (530, 73, 520, 777), (777, 520, 89, 531), (528, 777, 531, 92), (77, 299, 778, 532), (299, 78, 533, 778), (778, 533, 86, 534), (532, 778, 534, 85), (78, 298, 779, 533), (298, 79, 535, 779), (779, 535, 87, 536), (533, 779, 536, 86), (79, 297, 780, 535), (297, 80, 537, 780), (780, 537, 88, 538), (535, 780, 538, 87), (80, 296, 781, 537), (296, 77, 532, 781), (781, 532, 85, 539), (537, 781, 539, 88), (81, 541, 782, 540), (541, 82, 542, 782), (782, 542, 59, 288), (540, 782, 288, 205), (82, 543, 783, 542), (543, 83, 544, 783), (783, 544, 204, 289), (542, 783, 289, 59), (83, 545, 784, 544), (545, 84, 546, 784), (784, 546, 203, 290), (544, 784, 290, 204), (84, 547, 785, 546), (547, 81, 540, 785), (785, 540, 205, 287), (546, 785, 287, 203), (85, 534, 786, 548), (534, 86, 549, 786), (786, 549, 94, 550), (548, 786, 550, 93), (86, 536, 787, 549), (536, 87, 551, 787), (787, 551, 95, 552), (549, 787, 552, 94), (87, 538, 788, 551), (538, 88, 553, 788), (788, 553, 96, 554), (551, 788, 554, 95), (88, 539, 789, 553), (539, 85, 548, 789), (789, 548, 93, 555), (553, 789, 555, 96), (89, 523, 790, 556), (523, 90, 557, 790), (790, 557, 82, 541), (556, 790, 541, 81), (90, 526, 791, 557), (526, 91, 558, 791), (791, 558, 83, 543), (557, 791, 543, 82), (91, 529, 792, 558), (529, 92, 559, 792), (792, 559, 84, 545), (558, 792, 545, 83), (92, 531, 793, 559), (531, 89, 556, 793), (793, 556, 81, 547), (559, 793, 547, 84), (93, 550, 794, 560), (550, 94, 561, 794), (794, 561, 74, 521), (560, 794, 521, 73), (94, 552, 795, 561), (552, 95, 562, 795), (795, 562, 75, 524), (561, 795, 524, 74), (95, 554, 796, 562), (554, 96, 563, 796), (796, 563, 76, 527), (562, 796, 527, 75), (96, 555, 797, 563), (555, 93, 560, 797), (797, 560, 73, 530), (563, 797, 530, 76), (69, 295, 798, 564), (295, 70, 565, 798), (798, 565, 185, 566), (564, 798, 566, 184), (70, 294, 799, 565), (294, 71, 567, 799), (799, 567, 186, 568), (565, 799, 568, 185), (71, 293, 800, 567), (293, 72, 569, 800), (800, 569, 187, 570), (567, 800, 570, 186), (72, 292, 801, 569), (292, 69, 564, 801), (801, 564, 184, 571), (569, 801, 571, 187), (184, 566, 802, 572), (566, 185, 573, 802), (802, 573, 98, 501), (572, 802, 501, 97), (185, 568, 803, 573), (568, 186, 574, 803), (803, 574, 99, 504), (573, 803, 504, 98), (186, 570, 804, 574), (570, 187, 575, 804), (804, 575, 100, 507), (574, 804, 507, 99), (187, 571, 805, 575), (571, 184, 572, 805), (805, 572, 97, 510), (575, 805, 510, 100), (105, 577, 806, 576), (577, 106, 578, 806), (806, 578, 189, 579), (576, 806, 579, 188), (106, 580, 807, 578), (580, 107, 581, 807), (807, 581, 190, 582), (578, 807, 582, 189), (107, 583, 808, 581), (583, 108, 584, 808), (808, 584, 191, 585), (581, 808, 585, 190), (108, 586, 809, 584), (586, 105, 576, 809), (809, 576, 188, 587), (584, 809, 587, 191), (188, 579, 810, 588), (579, 189, 589, 810), (810, 589, 102, 590), (588, 810, 590, 101), (189, 582, 811, 589), (582, 190, 591, 811), (811, 591, 103, 592), (589, 811, 592, 102), (190, 585, 812, 591), (585, 191, 593, 812), (812, 593, 104, 594), (591, 812, 594, 103), (191, 587, 813, 593), (587, 188, 588, 813), (813, 588, 101, 595), (593, 813, 595, 104), (65, 514, 814, 596), (514, 66, 597, 814), (814, 597, 193, 598), (596, 814, 598, 192), (66, 516, 815, 597), (516, 67, 599, 815), (815, 599, 194, 600), (597, 815, 600, 193), (67, 518, 816, 599), (518, 68, 601, 816), (816, 601, 195, 602), (599, 816, 602, 194), (68, 519, 817, 601), (519, 65, 596, 817), (817, 596, 192, 603), (601, 817, 603, 195), (192, 598, 818, 604), (598, 193, 605, 818), (818, 605, 106, 577), (604, 818, 577, 105), (193, 600, 819, 605), (600, 194, 606, 819), (819, 606, 107, 580), (605, 819, 580, 106), (194, 602, 820, 606), (602, 195, 607, 820), (820, 607, 108, 583), (606, 820, 583, 107), (195, 603, 821, 607), (603, 192, 604, 821), (821, 604, 105, 586), (607, 821, 586, 108), (101, 590, 822, 608), (590, 102, 609, 822), (822, 609, 197, 610), (608, 822, 610, 196), (102, 592, 823, 609), (592, 103, 611, 823), (823, 611, 198, 612), (609, 823, 612, 197), (103, 594, 824, 611), (594, 104, 613, 824), (824, 613, 199, 614), (611, 824, 614, 198), (104, 595, 825, 613), (595, 101, 608, 825), (825, 608, 196, 615), (613, 825, 615, 199), (196, 610, 826, 616), (610, 197, 617, 826), (826, 617, 62, 273), (616, 826, 273, 121), (197, 612, 827, 617), (612, 198, 618, 827), (827, 618, 63, 270), (617, 827, 270, 62), (198, 614, 828, 618), (614, 199, 619, 828), (828, 619, 64, 248), (618, 828, 248, 63), (199, 615, 829, 619), (615, 196, 616, 829), (829, 616, 121, 255), (619, 829, 255, 64), (10, 832, 833), (10, 224, 626, 831, 832), (131, 225, 831, 830), (217, 680, 830), (10, 833, 639, 306), (58, 213, 632, 841, 842), (8, 210, 841, 840), (8, 840, 839, 304), (304, 839, 838, 266, 5), (642, 305, 121, 837, 838), (121, 836, 837), (121, 273, 663, 835, 836), (4, 267, 835, 834), (4, 834, 644, 250), (58, 842, 209)])
me_plane.use_remesh_fix_poles = True
me_plane.use_remesh_preserve_attributes = False
me_plane.use_mirror_vertex_groups = False
me_plane.update()

# ---- objects
ob_light = bpy.data.objects.new('Light', light_light)
ob_camera = bpy.data.objects.new('Camera', cam_camera)
ob_empty = bpy.data.objects.new('Empty', None)
ob_plane = bpy.data.objects.new('Plane', me_plane)

# ---- transforms, parenting, visibility, modifiers, constraints
ob_light.location = (4.076, 1.005, 5.904)
ob_light.rotation_euler = (0.6503, 0.05522, 1.866)
ob_light.lock_rotations_4d = False
ob_light.empty_display_type = 'ARROWS'
ob_light.color = (0.0, 0.0, 0.0, 0.0)
ob_light.lineart.crease_threshold = 0.0
ob_camera.location = (7.359, -6.926, 4.958)
ob_camera.rotation_euler = (1.109, 0.0, 0.8149)
ob_camera.lock_rotations_4d = False
ob_camera.empty_display_type = 'ARROWS'
ob_camera.color = (0.0, 0.0, 0.0, 0.0)
ob_camera.display_type = 'WIRE'
ob_camera.lineart.crease_threshold = 0.0
ob_empty.location = (7.143e-16, -3.086, -0.771)
ob_empty.rotation_euler = (1.571, -0.0, 1.571)
ob_empty.empty_display_type = 'IMAGE'
ob_empty.empty_display_size = 5.0
ob_empty.empty_image_offset = (0.2932, 0.1058)
ob_empty.show_empty_image_perspective = False
ob_empty.use_empty_image_alpha = True
ob_empty.color = (1.0, 1.0, 1.0, 0.5)
ob_empty.lineart.crease_threshold = 0.0
ob_plane.location = (0.0, 0.0, 0.0)
ob_plane.lineart.crease_threshold = 0.0

# ---- collection membership
col_collection.objects.link(ob_light)
col_collection.objects.link(ob_camera)
col_collection.objects.link(ob_empty)
col_collection.objects.link(ob_plane)

# ---- scene / render settings (as saved in the file)
scene.camera = ob_camera
scene.frame_start = 1; scene.frame_end = 250; scene.frame_set(5)
scene.render.engine = 'BLENDER_EEVEE_NEXT'
scene.cycles.use_denoising = False
scene.cycles.samples = 128
scene.cycles.sampling_pattern = 'TABULATED_SOBOL'
scene.cycles.use_adaptive_sampling = False
scene.cycles.use_light_tree = False
scene.view_settings.view_transform = 'Filmic'
bpy.context.view_layer.update()
